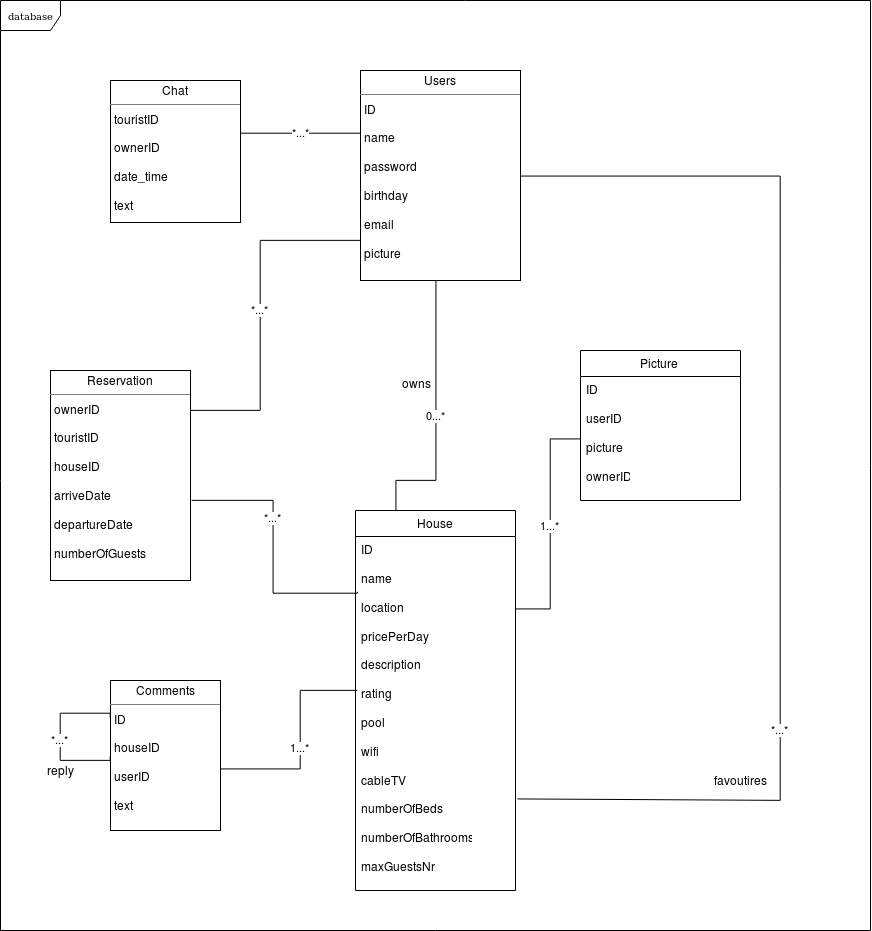

The diagram above was exported from draw.io. Its source (the exported page's mxGraphModel, read from the mxfile embedded in the PNG):
<mxGraphModel dx="1706" dy="983" grid="1" gridSize="10" guides="1" tooltips="1" connect="1" arrows="1" fold="1" page="0" pageScale="1" pageWidth="850" pageHeight="1100" background="#ffffff" math="0" shadow="0">
  <root>
    <mxCell id="0" />
    <mxCell id="1" parent="0" />
    <mxCell id="17acba5748e5396b-1" value="&lt;div&gt;database&lt;/div&gt;" style="shape=umlFrame;whiteSpace=wrap;html=1;rounded=0;shadow=0;comic=0;labelBackgroundColor=none;strokeColor=#000000;strokeWidth=1;fillColor=#ffffff;fontFamily=Verdana;fontSize=10;fontColor=#000000;align=center;" parent="1" vertex="1">
      <mxGeometry x="70" y="10" width="870" height="930" as="geometry" />
    </mxCell>
    <mxCell id="zO2Ey8iZ3DUxcbiXCGol-7" value="&lt;div&gt;0...*&lt;br&gt;&lt;/div&gt;" style="edgeStyle=orthogonalEdgeStyle;rounded=0;orthogonalLoop=1;jettySize=auto;html=1;endArrow=none;endFill=0;exitX=0.25;exitY=0;exitDx=0;exitDy=0;" parent="1" source="17acba5748e5396b-20" target="5d2195bd80daf111-18" edge="1">
      <mxGeometry relative="1" as="geometry">
        <Array as="points">
          <mxPoint x="465" y="490" />
          <mxPoint x="505" y="490" />
        </Array>
        <mxPoint x="591" y="160" as="targetPoint" />
      </mxGeometry>
    </mxCell>
    <mxCell id="17acba5748e5396b-20" value="&lt;font style=&quot;font-size: 12px&quot; face=&quot;Helvetica&quot;&gt;House&lt;/font&gt;" style="swimlane;html=1;fontStyle=0;childLayout=stackLayout;horizontal=1;startSize=26;fillColor=none;horizontalStack=0;resizeParent=1;resizeLast=0;collapsible=1;marginBottom=0;swimlaneFillColor=#ffffff;rounded=0;shadow=0;comic=0;labelBackgroundColor=none;strokeColor=#000000;strokeWidth=1;fontFamily=Verdana;fontSize=10;fontColor=#000000;align=center;" parent="1" vertex="1">
      <mxGeometry x="425" y="520" width="160" height="380" as="geometry" />
    </mxCell>
    <mxCell id="17acba5748e5396b-21" value="&lt;div&gt;ID&lt;/div&gt;&lt;div&gt;&lt;br&gt;&lt;/div&gt;&lt;div&gt;name&lt;/div&gt;&lt;div&gt;&lt;br&gt;&lt;/div&gt;&lt;div&gt;location&lt;/div&gt;&lt;div&gt;&lt;br&gt;&lt;/div&gt;&lt;div&gt;pricePerDay&lt;/div&gt;&lt;div&gt;&lt;br&gt;&lt;/div&gt;&lt;div&gt;description&lt;/div&gt;&lt;div&gt;&lt;br&gt;&lt;/div&gt;&lt;div&gt;rating&lt;/div&gt;&lt;div&gt;&lt;br&gt;&lt;/div&gt;&lt;div&gt;pool&lt;/div&gt;&lt;div&gt;&lt;br&gt;&lt;/div&gt;&lt;div&gt;wifi&lt;/div&gt;&lt;div&gt;&lt;br&gt;&lt;/div&gt;&lt;div&gt;cableTV&lt;/div&gt;&lt;div&gt;&lt;br&gt;&lt;/div&gt;&lt;div&gt;numberOfBeds&lt;/div&gt;&lt;div&gt;&lt;br&gt;&lt;/div&gt;&lt;div&gt;numberOfBathrooms&lt;/div&gt;&lt;div&gt;&lt;br&gt;&lt;/div&gt;&lt;div&gt;maxGuestsNr&lt;br&gt;&lt;/div&gt;" style="text;html=1;strokeColor=none;fillColor=none;align=left;verticalAlign=top;spacingLeft=4;spacingRight=4;whiteSpace=wrap;overflow=hidden;rotatable=0;points=[[0,0.5],[1,0.5]];portConstraint=eastwest;" parent="17acba5748e5396b-20" vertex="1">
      <mxGeometry y="26" width="160" height="354" as="geometry" />
    </mxCell>
    <mxCell id="5d2195bd80daf111-39" style="edgeStyle=orthogonalEdgeStyle;rounded=0;html=1;dashed=1;labelBackgroundColor=none;startFill=0;endArrow=open;endFill=0;endSize=10;fontFamily=Verdana;fontSize=10;" parent="1" edge="1">
      <mxGeometry relative="1" as="geometry">
        <mxPoint x="730" y="948" as="sourcePoint" />
      </mxGeometry>
    </mxCell>
    <mxCell id="5d2195bd80daf111-10" value="&lt;p style=&quot;margin: 0px ; margin-top: 4px ; text-align: center&quot;&gt;Chat&lt;/p&gt;&lt;hr size=&quot;1&quot;&gt;&lt;p style=&quot;margin: 0px ; margin-left: 4px&quot;&gt;touristID&lt;/p&gt;&lt;p style=&quot;margin: 0px ; margin-left: 4px&quot;&gt;&lt;br&gt;&lt;/p&gt;&lt;p style=&quot;margin: 0px ; margin-left: 4px&quot;&gt;ownerID&lt;/p&gt;&lt;p style=&quot;margin: 0px ; margin-left: 4px&quot;&gt;&lt;br&gt;&lt;/p&gt;&lt;p style=&quot;margin: 0px ; margin-left: 4px&quot;&gt;date_time&lt;br&gt;&lt;/p&gt;&lt;p style=&quot;margin: 0px ; margin-left: 4px&quot;&gt;&lt;br&gt;&lt;/p&gt;&lt;p style=&quot;margin: 0px ; margin-left: 4px&quot;&gt;text&lt;/p&gt;&lt;p style=&quot;margin: 0px ; margin-left: 4px&quot;&gt;&lt;br&gt;&lt;/p&gt;&lt;p style=&quot;margin: 0px ; margin-left: 4px&quot;&gt;&lt;br&gt;&lt;/p&gt;&lt;hr size=&quot;1&quot;&gt;" style="verticalAlign=top;align=left;overflow=fill;fontSize=12;fontFamily=Helvetica;html=1;rounded=0;shadow=0;comic=0;labelBackgroundColor=none;strokeColor=#000000;strokeWidth=1;fillColor=#ffffff;" parent="1" vertex="1">
      <mxGeometry x="180" y="90" width="130" height="142" as="geometry" />
    </mxCell>
    <mxCell id="zO2Ey8iZ3DUxcbiXCGol-5" value="*...*" style="edgeStyle=orthogonalEdgeStyle;rounded=0;orthogonalLoop=1;jettySize=auto;html=1;entryX=1;entryY=0.373;entryDx=0;entryDy=0;entryPerimeter=0;endArrow=none;endFill=0;" parent="1" source="5d2195bd80daf111-18" target="5d2195bd80daf111-10" edge="1">
      <mxGeometry relative="1" as="geometry">
        <Array as="points">
          <mxPoint x="430" y="143" />
        </Array>
      </mxGeometry>
    </mxCell>
    <mxCell id="5d2195bd80daf111-18" value="&lt;p style=&quot;margin: 0px ; margin-top: 4px ; text-align: center&quot;&gt;Users&lt;/p&gt;&lt;hr size=&quot;1&quot;&gt;&lt;p style=&quot;margin: 0px ; margin-left: 4px&quot;&gt;ID&lt;/p&gt;&lt;p style=&quot;margin: 0px ; margin-left: 4px&quot;&gt;&lt;br&gt;&lt;/p&gt;&lt;p style=&quot;margin: 0px ; margin-left: 4px&quot;&gt;name&lt;/p&gt;&lt;p style=&quot;margin: 0px ; margin-left: 4px&quot;&gt;&lt;br&gt;&lt;/p&gt;&lt;p style=&quot;margin: 0px ; margin-left: 4px&quot;&gt;password&lt;/p&gt;&lt;p style=&quot;margin: 0px ; margin-left: 4px&quot;&gt;&lt;br&gt;&lt;/p&gt;&lt;p style=&quot;margin: 0px ; margin-left: 4px&quot;&gt;birthday&lt;/p&gt;&lt;p style=&quot;margin: 0px ; margin-left: 4px&quot;&gt;&lt;br&gt;&lt;/p&gt;&lt;p style=&quot;margin: 0px ; margin-left: 4px&quot;&gt;email&lt;/p&gt;&lt;p style=&quot;margin: 0px ; margin-left: 4px&quot;&gt;&lt;br&gt;&lt;/p&gt;&lt;p style=&quot;margin: 0px ; margin-left: 4px&quot;&gt;picture&lt;br&gt;&lt;/p&gt;&lt;p style=&quot;margin: 0px ; margin-left: 4px&quot;&gt;&lt;br&gt;&lt;/p&gt;" style="verticalAlign=top;align=left;overflow=fill;fontSize=12;fontFamily=Helvetica;html=1;rounded=0;shadow=0;comic=0;labelBackgroundColor=none;strokeColor=#000000;strokeWidth=1;fillColor=#ffffff;" parent="1" vertex="1">
      <mxGeometry x="430" y="80" width="160" height="210" as="geometry" />
    </mxCell>
    <mxCell id="zO2Ey8iZ3DUxcbiXCGol-3" value="*...*" style="edgeStyle=orthogonalEdgeStyle;rounded=0;orthogonalLoop=1;jettySize=auto;html=1;endArrow=none;endFill=0;" parent="1" source="5d2195bd80daf111-19" edge="1" target="5d2195bd80daf111-18">
      <mxGeometry relative="1" as="geometry">
        <mxPoint x="400" y="250" as="targetPoint" />
        <Array as="points">
          <mxPoint x="330" y="420" />
          <mxPoint x="330" y="250" />
        </Array>
      </mxGeometry>
    </mxCell>
    <mxCell id="5d2195bd80daf111-19" value="&lt;p style=&quot;margin: 0px ; margin-top: 4px ; text-align: center&quot;&gt;Reservation&lt;/p&gt;&lt;hr size=&quot;1&quot;&gt;&lt;p style=&quot;margin: 0px ; margin-left: 4px&quot;&gt;ownerID&lt;/p&gt;&lt;p style=&quot;margin: 0px ; margin-left: 4px&quot;&gt;&lt;br&gt;&lt;/p&gt;&lt;p style=&quot;margin: 0px ; margin-left: 4px&quot;&gt;touristID&lt;/p&gt;&lt;p style=&quot;margin: 0px ; margin-left: 4px&quot;&gt;&lt;br&gt;&lt;/p&gt;&lt;p style=&quot;margin: 0px ; margin-left: 4px&quot;&gt;houseID&lt;/p&gt;&lt;p style=&quot;margin: 0px ; margin-left: 4px&quot;&gt;&lt;br&gt;&lt;/p&gt;&lt;p style=&quot;margin: 0px ; margin-left: 4px&quot;&gt;arriveDate&lt;/p&gt;&lt;p style=&quot;margin: 0px ; margin-left: 4px&quot;&gt;&lt;br&gt;&lt;/p&gt;&lt;p style=&quot;margin: 0px ; margin-left: 4px&quot;&gt;departureDate&lt;/p&gt;&lt;p style=&quot;margin: 0px ; margin-left: 4px&quot;&gt;&lt;br&gt;&lt;/p&gt;&lt;p style=&quot;margin: 0px ; margin-left: 4px&quot;&gt;numberOfGuests&lt;br&gt;&lt;/p&gt;" style="verticalAlign=top;align=left;overflow=fill;fontSize=12;fontFamily=Helvetica;html=1;rounded=0;shadow=0;comic=0;labelBackgroundColor=none;strokeColor=#000000;strokeWidth=1;fillColor=#ffffff;" parent="1" vertex="1">
      <mxGeometry x="120" y="380" width="140" height="210" as="geometry" />
    </mxCell>
    <mxCell id="zO2Ey8iZ3DUxcbiXCGol-4" value="&lt;div&gt;*...*&lt;br&gt;&lt;/div&gt;" style="edgeStyle=orthogonalEdgeStyle;rounded=0;orthogonalLoop=1;jettySize=auto;html=1;endArrow=none;endFill=0;exitX=0.013;exitY=0.158;exitDx=0;exitDy=0;exitPerimeter=0;" parent="1" source="17acba5748e5396b-21" edge="1">
      <mxGeometry x="0.2467" relative="1" as="geometry">
        <mxPoint x="261" y="510" as="targetPoint" />
        <Array as="points">
          <mxPoint x="343" y="602" />
          <mxPoint x="343" y="510" />
        </Array>
        <mxPoint as="offset" />
      </mxGeometry>
    </mxCell>
    <mxCell id="zO2Ey8iZ3DUxcbiXCGol-9" value="&lt;div&gt;1...*&lt;/div&gt;" style="edgeStyle=orthogonalEdgeStyle;rounded=0;orthogonalLoop=1;jettySize=auto;html=1;entryX=0;entryY=0.5;entryDx=0;entryDy=0;endArrow=none;endFill=0;" parent="1" target="zO2Ey8iZ3DUxcbiXCGol-15" edge="1">
      <mxGeometry relative="1" as="geometry">
        <mxPoint x="585" y="618" as="sourcePoint" />
        <mxPoint x="650" y="314.52941176470586" as="targetPoint" />
        <Array as="points">
          <mxPoint x="620" y="618" />
          <mxPoint x="620" y="448" />
        </Array>
      </mxGeometry>
    </mxCell>
    <mxCell id="zO2Ey8iZ3DUxcbiXCGol-13" value="1...*" style="edgeStyle=orthogonalEdgeStyle;rounded=0;orthogonalLoop=1;jettySize=auto;html=1;endArrow=none;endFill=0;exitX=0.011;exitY=0.436;exitDx=0;exitDy=0;exitPerimeter=0;entryX=1;entryY=0.677;entryDx=0;entryDy=0;entryPerimeter=0;" parent="1" source="17acba5748e5396b-21" target="zO2Ey8iZ3DUxcbiXCGol-16" edge="1">
      <mxGeometry relative="1" as="geometry">
        <mxPoint x="320" y="820" as="targetPoint" />
        <Array as="points">
          <mxPoint x="370" y="700" />
          <mxPoint x="370" y="778" />
        </Array>
      </mxGeometry>
    </mxCell>
    <mxCell id="zO2Ey8iZ3DUxcbiXCGol-14" value="&lt;div&gt;&lt;font style=&quot;font-size: 12px&quot; face=&quot;Helvetica&quot;&gt;Picture&lt;/font&gt;&lt;/div&gt;" style="swimlane;html=1;fontStyle=0;childLayout=stackLayout;horizontal=1;startSize=26;fillColor=none;horizontalStack=0;resizeParent=1;resizeLast=0;collapsible=1;marginBottom=0;swimlaneFillColor=#ffffff;rounded=0;shadow=0;comic=0;labelBackgroundColor=none;strokeColor=#000000;strokeWidth=1;fontFamily=Verdana;fontSize=10;fontColor=#000000;align=center;" parent="1" vertex="1">
      <mxGeometry x="650" y="360" width="160" height="150" as="geometry" />
    </mxCell>
    <mxCell id="zO2Ey8iZ3DUxcbiXCGol-15" value="&lt;div&gt;ID&lt;/div&gt;&lt;div&gt;&lt;br&gt;&lt;/div&gt;&lt;div&gt;userID&lt;/div&gt;&lt;div&gt;&lt;br&gt;&lt;/div&gt;&lt;div&gt;picture&lt;/div&gt;&lt;div&gt;&lt;br&gt;&lt;/div&gt;&lt;div&gt;ownerID&lt;br&gt;&lt;/div&gt;" style="text;html=1;strokeColor=none;fillColor=none;align=left;verticalAlign=top;spacingLeft=4;spacingRight=4;whiteSpace=wrap;overflow=hidden;rotatable=0;points=[[0,0.5],[1,0.5]];portConstraint=eastwest;" parent="zO2Ey8iZ3DUxcbiXCGol-14" vertex="1">
      <mxGeometry y="26" width="160" height="124" as="geometry" />
    </mxCell>
    <mxCell id="zO2Ey8iZ3DUxcbiXCGol-16" value="&lt;p style=&quot;margin: 0px ; margin-top: 4px ; text-align: center&quot;&gt;Comments&lt;/p&gt;&lt;hr size=&quot;1&quot;&gt;&lt;p style=&quot;margin: 0px ; margin-left: 4px&quot;&gt;ID&lt;/p&gt;&lt;p style=&quot;margin: 0px ; margin-left: 4px&quot;&gt;&lt;br&gt;&lt;/p&gt;&lt;p style=&quot;margin: 0px ; margin-left: 4px&quot;&gt;houseID&lt;/p&gt;&lt;p style=&quot;margin: 0px ; margin-left: 4px&quot;&gt;&lt;br&gt;&lt;/p&gt;&lt;p style=&quot;margin: 0px ; margin-left: 4px&quot;&gt;userID&lt;/p&gt;&lt;p style=&quot;margin: 0px ; margin-left: 4px&quot;&gt;&lt;br&gt;&lt;/p&gt;&lt;p style=&quot;margin: 0px ; margin-left: 4px&quot;&gt;text&lt;/p&gt;" style="verticalAlign=top;align=left;overflow=fill;fontSize=12;fontFamily=Helvetica;html=1;rounded=0;shadow=0;comic=0;labelBackgroundColor=none;strokeColor=#000000;strokeWidth=1;fillColor=#ffffff;" parent="1" vertex="1">
      <mxGeometry x="180" y="690" width="110" height="150" as="geometry" />
    </mxCell>
    <mxCell id="Y4kDp_jpchRLLhDF9OFy-1" value="*...*" style="edgeStyle=orthogonalEdgeStyle;rounded=0;orthogonalLoop=1;jettySize=auto;html=1;entryX=0;entryY=0.5;entryDx=0;entryDy=0;endArrow=none;endFill=0;exitX=0;exitY=0.25;exitDx=0;exitDy=0;" edge="1" parent="1" source="zO2Ey8iZ3DUxcbiXCGol-16" target="zO2Ey8iZ3DUxcbiXCGol-16">
      <mxGeometry x="0.0446" relative="1" as="geometry">
        <Array as="points">
          <mxPoint x="130" y="723" />
          <mxPoint x="130" y="770" />
          <mxPoint x="180" y="770" />
        </Array>
        <mxPoint as="offset" />
      </mxGeometry>
    </mxCell>
    <mxCell id="Y4kDp_jpchRLLhDF9OFy-3" value="*...*" style="edgeStyle=orthogonalEdgeStyle;rounded=0;orthogonalLoop=1;jettySize=auto;html=1;entryX=1.013;entryY=0.743;entryDx=0;entryDy=0;exitX=1;exitY=0.5;exitDx=0;exitDy=0;endArrow=none;endFill=0;entryPerimeter=0;" edge="1" parent="1" source="5d2195bd80daf111-18" target="17acba5748e5396b-21">
      <mxGeometry x="0.4199" relative="1" as="geometry">
        <Array as="points">
          <mxPoint x="850" y="185" />
          <mxPoint x="850" y="810" />
        </Array>
        <mxPoint x="528" y="78" as="sourcePoint" />
        <mxPoint x="590" y="750" as="targetPoint" />
        <mxPoint as="offset" />
      </mxGeometry>
    </mxCell>
    <mxCell id="Y4kDp_jpchRLLhDF9OFy-5" value="favoutires" style="text;html=1;strokeColor=none;fillColor=none;align=center;verticalAlign=middle;whiteSpace=wrap;rounded=0;" vertex="1" parent="1">
      <mxGeometry x="790" y="780" width="40" height="20" as="geometry" />
    </mxCell>
    <mxCell id="Y4kDp_jpchRLLhDF9OFy-11" value="owns" style="text;html=1;" vertex="1" parent="1">
      <mxGeometry x="470" y="380" width="50" height="30" as="geometry" />
    </mxCell>
    <mxCell id="Y4kDp_jpchRLLhDF9OFy-12" value="reply" style="text;html=1;strokeColor=none;fillColor=none;align=center;verticalAlign=middle;whiteSpace=wrap;rounded=0;" vertex="1" parent="1">
      <mxGeometry x="110" y="770" width="40" height="20" as="geometry" />
    </mxCell>
  </root>
</mxGraphModel>